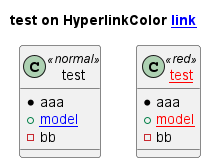

The diagram above was rendered by PlantUML. Its source (embedded in the PNG):
@startuml
<style>
.red {
  HyperlinkColor #FF0000
}
</style>

title test on HyperlinkColor [[test link]]

 class test <<normal>> {
  * aaa
  + [[normal model]]
  - bb
 }
 
  class test_with_stereo AS "[[http://www.plantuml.com test]]" <<red>> {
  * aaa
  + [[red model]]
  - bb
 }
@enduml